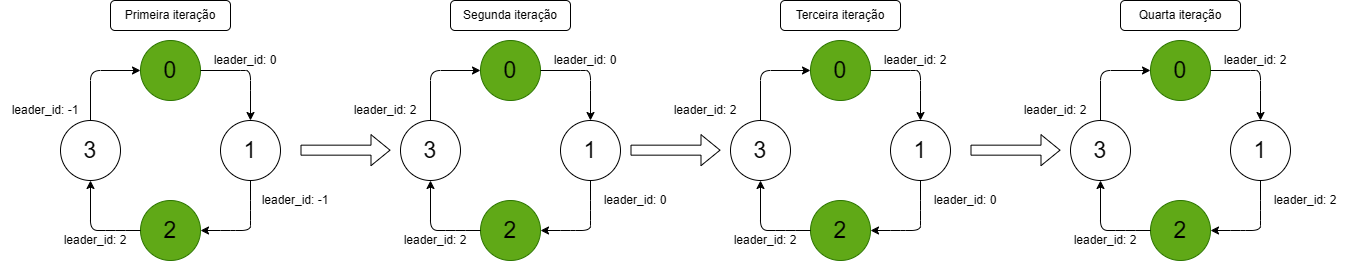

The diagram above was exported from draw.io. Its source (the exported page's mxGraphModel, read from the mxfile embedded in the PNG):
<mxGraphModel dx="1698" dy="1096" grid="1" gridSize="10" guides="1" tooltips="1" connect="1" arrows="1" fold="1" page="1" pageScale="1" pageWidth="827" pageHeight="1169" math="0" shadow="0">
  <root>
    <mxCell id="0" />
    <mxCell id="1" parent="0" />
    <mxCell id="2" parent="1" style="ellipse;whiteSpace=wrap;html=1;aspect=fixed;fillColor=#60a917;fontSize=23;fontColor=#ffffff;strokeColor=#2D7600;" value="&lt;div&gt;&lt;font style=&quot;color: light-dark(rgb(0, 0, 0), rgb(255, 255, 255));&quot;&gt;0&lt;/font&gt;&lt;/div&gt;" vertex="1">
      <mxGeometry height="60" width="60" x="210" y="470" as="geometry" />
    </mxCell>
    <mxCell id="3" parent="1" style="ellipse;whiteSpace=wrap;html=1;aspect=fixed;fillColor=light-dark(#FFFFFF,#FFFFFF);fontSize=23;" value="&lt;div&gt;&lt;font style=&quot;color: light-dark(rgb(0, 0, 0), rgb(0, 0, 0));&quot;&gt;1&lt;/font&gt;&lt;/div&gt;" vertex="1">
      <mxGeometry height="60" width="60" x="290" y="550" as="geometry" />
    </mxCell>
    <mxCell id="4" parent="1" style="ellipse;whiteSpace=wrap;html=1;aspect=fixed;fillColor=#60a917;fontSize=23;fontColor=#ffffff;strokeColor=#2D7600;" value="&lt;div&gt;&lt;font style=&quot;color: light-dark(rgb(0, 0, 0), rgb(255, 255, 255));&quot;&gt;2&lt;/font&gt;&lt;/div&gt;" vertex="1">
      <mxGeometry height="60" width="60" x="210" y="630" as="geometry" />
    </mxCell>
    <mxCell id="5" parent="1" style="ellipse;whiteSpace=wrap;html=1;aspect=fixed;fillColor=light-dark(#FFFFFF,#FFFFFF);fontSize=23;" value="&lt;div&gt;&lt;font style=&quot;color: light-dark(rgb(0, 0, 0), rgb(0, 0, 0));&quot;&gt;3&lt;/font&gt;&lt;/div&gt;" vertex="1">
      <mxGeometry height="60" width="60" x="130" y="550" as="geometry" />
    </mxCell>
    <mxCell id="6" edge="1" parent="1" source="2" style="curved=1;endArrow=classic;html=1;rounded=0;entryX=0.5;entryY=0;entryDx=0;entryDy=0;exitX=1;exitY=0.5;exitDx=0;exitDy=0;" target="3" value="">
      <mxGeometry height="50" relative="1" width="50" as="geometry">
        <Array as="points">
          <mxPoint x="310" y="500" />
          <mxPoint x="320" y="500" />
          <mxPoint x="320" y="520" />
        </Array>
        <mxPoint x="260" y="610" as="sourcePoint" />
        <mxPoint x="310" y="560" as="targetPoint" />
      </mxGeometry>
    </mxCell>
    <mxCell id="7" edge="1" parent="1" source="3" style="curved=0;endArrow=classic;html=1;rounded=1;entryX=1;entryY=0.5;entryDx=0;entryDy=0;exitX=0.5;exitY=1;exitDx=0;exitDy=0;" target="4" value="">
      <mxGeometry height="50" relative="1" width="50" as="geometry">
        <Array as="points">
          <mxPoint x="320" y="640" />
          <mxPoint x="320" y="660" />
          <mxPoint x="300" y="660" />
        </Array>
        <mxPoint x="320" y="635" as="sourcePoint" />
        <mxPoint x="370" y="685" as="targetPoint" />
      </mxGeometry>
    </mxCell>
    <mxCell id="8" edge="1" parent="1" source="4" style="curved=0;endArrow=classic;html=1;rounded=1;entryX=0.5;entryY=1;entryDx=0;entryDy=0;exitX=0;exitY=0.5;exitDx=0;exitDy=0;" target="5" value="">
      <mxGeometry height="50" relative="1" width="50" as="geometry">
        <Array as="points">
          <mxPoint x="185" y="660" />
          <mxPoint x="160" y="660" />
        </Array>
        <mxPoint x="185" y="610" as="sourcePoint" />
        <mxPoint x="135" y="660" as="targetPoint" />
      </mxGeometry>
    </mxCell>
    <mxCell id="9" edge="1" parent="1" source="5" style="curved=0;endArrow=classic;html=1;rounded=1;entryX=0;entryY=0.5;entryDx=0;entryDy=0;exitX=0.5;exitY=0;exitDx=0;exitDy=0;" target="2" value="">
      <mxGeometry height="50" relative="1" width="50" as="geometry">
        <Array as="points">
          <mxPoint x="160" y="500" />
        </Array>
        <mxPoint x="200" y="530" as="sourcePoint" />
        <mxPoint x="150" y="480" as="targetPoint" />
      </mxGeometry>
    </mxCell>
    <mxCell id="10" parent="1" style="text;html=1;whiteSpace=wrap;strokeColor=none;fillColor=none;align=center;verticalAlign=middle;rounded=0;" value="leader_id: 0" vertex="1">
      <mxGeometry height="20" width="90" x="270" y="480" as="geometry" />
    </mxCell>
    <mxCell id="11" parent="1" style="text;html=1;whiteSpace=wrap;strokeColor=none;fillColor=none;align=center;verticalAlign=middle;rounded=0;" value="leader_id: -1" vertex="1">
      <mxGeometry height="20" width="90" x="320" y="620" as="geometry" />
    </mxCell>
    <mxCell id="12" parent="1" style="text;html=1;whiteSpace=wrap;strokeColor=none;fillColor=none;align=center;verticalAlign=middle;rounded=0;" value="leader_id: 2" vertex="1">
      <mxGeometry height="20" width="90" x="120" y="660" as="geometry" />
    </mxCell>
    <mxCell id="13" parent="1" style="text;html=1;whiteSpace=wrap;strokeColor=none;fillColor=none;align=center;verticalAlign=middle;rounded=0;" value="leader_id: -1" vertex="1">
      <mxGeometry height="20" width="90" x="70" y="530" as="geometry" />
    </mxCell>
    <mxCell id="14" parent="1" style="ellipse;whiteSpace=wrap;html=1;aspect=fixed;fillColor=#60a917;fontSize=23;fontColor=#ffffff;strokeColor=#2D7600;" value="&lt;div&gt;&lt;font style=&quot;color: light-dark(rgb(0, 0, 0), rgb(255, 255, 255));&quot;&gt;0&lt;/font&gt;&lt;/div&gt;" vertex="1">
      <mxGeometry height="60" width="60" x="550" y="470" as="geometry" />
    </mxCell>
    <mxCell id="15" parent="1" style="ellipse;whiteSpace=wrap;html=1;aspect=fixed;fillColor=light-dark(#FFFFFF,#FFFFFF);fontSize=23;" value="&lt;div&gt;&lt;font style=&quot;color: light-dark(rgb(0, 0, 0), rgb(0, 0, 0));&quot;&gt;1&lt;/font&gt;&lt;/div&gt;" vertex="1">
      <mxGeometry height="60" width="60" x="630" y="550" as="geometry" />
    </mxCell>
    <mxCell id="16" parent="1" style="ellipse;whiteSpace=wrap;html=1;aspect=fixed;fillColor=#60a917;fontSize=23;fontColor=#ffffff;strokeColor=#2D7600;" value="&lt;div&gt;&lt;font style=&quot;color: light-dark(rgb(0, 0, 0), rgb(255, 255, 255));&quot;&gt;2&lt;/font&gt;&lt;/div&gt;" vertex="1">
      <mxGeometry height="60" width="60" x="550" y="630" as="geometry" />
    </mxCell>
    <mxCell id="17" parent="1" style="ellipse;whiteSpace=wrap;html=1;aspect=fixed;fillColor=light-dark(#FFFFFF,#FFFFFF);fontSize=23;" value="&lt;div&gt;&lt;font style=&quot;color: light-dark(rgb(0, 0, 0), rgb(0, 0, 0));&quot;&gt;3&lt;/font&gt;&lt;/div&gt;" vertex="1">
      <mxGeometry height="60" width="60" x="470" y="550" as="geometry" />
    </mxCell>
    <mxCell id="18" edge="1" parent="1" source="14" style="curved=1;endArrow=classic;html=1;rounded=0;entryX=0.5;entryY=0;entryDx=0;entryDy=0;exitX=1;exitY=0.5;exitDx=0;exitDy=0;" target="15" value="">
      <mxGeometry height="50" relative="1" width="50" as="geometry">
        <Array as="points">
          <mxPoint x="650" y="500" />
          <mxPoint x="660" y="500" />
          <mxPoint x="660" y="520" />
        </Array>
        <mxPoint x="600" y="610" as="sourcePoint" />
        <mxPoint x="650" y="560" as="targetPoint" />
      </mxGeometry>
    </mxCell>
    <mxCell id="19" edge="1" parent="1" source="15" style="curved=0;endArrow=classic;html=1;rounded=1;entryX=1;entryY=0.5;entryDx=0;entryDy=0;exitX=0.5;exitY=1;exitDx=0;exitDy=0;" target="16" value="">
      <mxGeometry height="50" relative="1" width="50" as="geometry">
        <Array as="points">
          <mxPoint x="660" y="640" />
          <mxPoint x="660" y="660" />
          <mxPoint x="640" y="660" />
        </Array>
        <mxPoint x="660" y="635" as="sourcePoint" />
        <mxPoint x="710" y="685" as="targetPoint" />
      </mxGeometry>
    </mxCell>
    <mxCell id="20" edge="1" parent="1" source="16" style="curved=0;endArrow=classic;html=1;rounded=1;entryX=0.5;entryY=1;entryDx=0;entryDy=0;exitX=0;exitY=0.5;exitDx=0;exitDy=0;" target="17" value="">
      <mxGeometry height="50" relative="1" width="50" as="geometry">
        <Array as="points">
          <mxPoint x="525" y="660" />
          <mxPoint x="500" y="660" />
        </Array>
        <mxPoint x="525" y="610" as="sourcePoint" />
        <mxPoint x="475" y="660" as="targetPoint" />
      </mxGeometry>
    </mxCell>
    <mxCell id="21" edge="1" parent="1" source="17" style="curved=0;endArrow=classic;html=1;rounded=1;entryX=0;entryY=0.5;entryDx=0;entryDy=0;exitX=0.5;exitY=0;exitDx=0;exitDy=0;" target="14" value="">
      <mxGeometry height="50" relative="1" width="50" as="geometry">
        <Array as="points">
          <mxPoint x="500" y="500" />
        </Array>
        <mxPoint x="540" y="530" as="sourcePoint" />
        <mxPoint x="490" y="480" as="targetPoint" />
      </mxGeometry>
    </mxCell>
    <mxCell id="22" parent="1" style="text;html=1;whiteSpace=wrap;strokeColor=none;fillColor=none;align=center;verticalAlign=middle;rounded=0;" value="leader_id: 0" vertex="1">
      <mxGeometry height="20" width="90" x="610" y="480" as="geometry" />
    </mxCell>
    <mxCell id="23" parent="1" style="text;html=1;whiteSpace=wrap;strokeColor=none;fillColor=none;align=center;verticalAlign=middle;rounded=0;" value="leader_id: 0" vertex="1">
      <mxGeometry height="20" width="90" x="660" y="620" as="geometry" />
    </mxCell>
    <mxCell id="24" parent="1" style="text;html=1;whiteSpace=wrap;strokeColor=none;fillColor=none;align=center;verticalAlign=middle;rounded=0;" value="leader_id: 2" vertex="1">
      <mxGeometry height="20" width="90" x="460" y="660" as="geometry" />
    </mxCell>
    <mxCell id="25" parent="1" style="text;html=1;whiteSpace=wrap;strokeColor=none;fillColor=none;align=center;verticalAlign=middle;rounded=0;" value="leader_id: 2" vertex="1">
      <mxGeometry height="20" width="90" x="410" y="530" as="geometry" />
    </mxCell>
    <mxCell id="26" parent="1" style="rounded=1;whiteSpace=wrap;html=1;fillColor=light-dark(#FFFFFF,#FFFFFF);" value="&lt;font style=&quot;color: light-dark(rgb(0, 0, 0), rgb(0, 0, 0));&quot;&gt;Primeira iteração&lt;/font&gt;" vertex="1">
      <mxGeometry height="30" width="120" x="180" y="430" as="geometry" />
    </mxCell>
    <mxCell id="27" parent="1" style="rounded=1;whiteSpace=wrap;html=1;fillColor=light-dark(#FFFFFF,#FFFFFF);" value="&lt;font style=&quot;color: light-dark(rgb(0, 0, 0), rgb(0, 0, 0));&quot;&gt;Segunda iteração&lt;/font&gt;" vertex="1">
      <mxGeometry height="30" width="120" x="520" y="430" as="geometry" />
    </mxCell>
    <mxCell id="28" edge="1" parent="1" style="shape=flexArrow;endArrow=classic;html=1;rounded=0;strokeColor=light-dark(#000000,#FFFFFF);fillColor=light-dark(#FFFFFF,#FFFFFF);" value="">
      <mxGeometry height="50" relative="1" width="50" as="geometry">
        <mxPoint x="370" y="579.6600000000001" as="sourcePoint" />
        <mxPoint x="460" y="579.6600000000001" as="targetPoint" />
      </mxGeometry>
    </mxCell>
    <mxCell id="29" parent="1" style="ellipse;whiteSpace=wrap;html=1;aspect=fixed;fillColor=#60a917;fontSize=23;fontColor=#ffffff;strokeColor=#2D7600;" value="&lt;div&gt;&lt;font style=&quot;color: light-dark(rgb(0, 0, 0), rgb(255, 255, 255));&quot;&gt;0&lt;/font&gt;&lt;/div&gt;" vertex="1">
      <mxGeometry height="60" width="60" x="880" y="470" as="geometry" />
    </mxCell>
    <mxCell id="30" parent="1" style="ellipse;whiteSpace=wrap;html=1;aspect=fixed;fillColor=light-dark(#FFFFFF,#FFFFFF);fontSize=23;" value="&lt;div&gt;&lt;font style=&quot;color: light-dark(rgb(0, 0, 0), rgb(0, 0, 0));&quot;&gt;1&lt;/font&gt;&lt;/div&gt;" vertex="1">
      <mxGeometry height="60" width="60" x="960" y="550" as="geometry" />
    </mxCell>
    <mxCell id="31" parent="1" style="ellipse;whiteSpace=wrap;html=1;aspect=fixed;fillColor=#60a917;fontSize=23;fontColor=#ffffff;strokeColor=#2D7600;" value="&lt;div&gt;&lt;font style=&quot;color: light-dark(rgb(0, 0, 0), rgb(255, 255, 255));&quot;&gt;2&lt;/font&gt;&lt;/div&gt;" vertex="1">
      <mxGeometry height="60" width="60" x="880" y="630" as="geometry" />
    </mxCell>
    <mxCell id="32" parent="1" style="ellipse;whiteSpace=wrap;html=1;aspect=fixed;fillColor=light-dark(#FFFFFF,#FFFFFF);fontSize=23;" value="&lt;div&gt;&lt;font style=&quot;color: light-dark(rgb(0, 0, 0), rgb(0, 0, 0));&quot;&gt;3&lt;/font&gt;&lt;/div&gt;" vertex="1">
      <mxGeometry height="60" width="60" x="800" y="550" as="geometry" />
    </mxCell>
    <mxCell id="33" edge="1" parent="1" source="29" style="curved=1;endArrow=classic;html=1;rounded=0;entryX=0.5;entryY=0;entryDx=0;entryDy=0;exitX=1;exitY=0.5;exitDx=0;exitDy=0;" target="30" value="">
      <mxGeometry height="50" relative="1" width="50" as="geometry">
        <Array as="points">
          <mxPoint x="980" y="500" />
          <mxPoint x="990" y="500" />
          <mxPoint x="990" y="520" />
        </Array>
        <mxPoint x="930" y="610" as="sourcePoint" />
        <mxPoint x="980" y="560" as="targetPoint" />
      </mxGeometry>
    </mxCell>
    <mxCell id="34" edge="1" parent="1" source="30" style="curved=0;endArrow=classic;html=1;rounded=1;entryX=1;entryY=0.5;entryDx=0;entryDy=0;exitX=0.5;exitY=1;exitDx=0;exitDy=0;" target="31" value="">
      <mxGeometry height="50" relative="1" width="50" as="geometry">
        <Array as="points">
          <mxPoint x="990" y="640" />
          <mxPoint x="990" y="660" />
          <mxPoint x="970" y="660" />
        </Array>
        <mxPoint x="990" y="635" as="sourcePoint" />
        <mxPoint x="1040" y="685" as="targetPoint" />
      </mxGeometry>
    </mxCell>
    <mxCell id="35" edge="1" parent="1" source="31" style="curved=0;endArrow=classic;html=1;rounded=1;entryX=0.5;entryY=1;entryDx=0;entryDy=0;exitX=0;exitY=0.5;exitDx=0;exitDy=0;" target="32" value="">
      <mxGeometry height="50" relative="1" width="50" as="geometry">
        <Array as="points">
          <mxPoint x="855" y="660" />
          <mxPoint x="830" y="660" />
        </Array>
        <mxPoint x="855" y="610" as="sourcePoint" />
        <mxPoint x="805" y="660" as="targetPoint" />
      </mxGeometry>
    </mxCell>
    <mxCell id="36" edge="1" parent="1" source="32" style="curved=0;endArrow=classic;html=1;rounded=1;entryX=0;entryY=0.5;entryDx=0;entryDy=0;exitX=0.5;exitY=0;exitDx=0;exitDy=0;" target="29" value="">
      <mxGeometry height="50" relative="1" width="50" as="geometry">
        <Array as="points">
          <mxPoint x="830" y="500" />
        </Array>
        <mxPoint x="870" y="530" as="sourcePoint" />
        <mxPoint x="820" y="480" as="targetPoint" />
      </mxGeometry>
    </mxCell>
    <mxCell id="37" parent="1" style="text;html=1;whiteSpace=wrap;strokeColor=none;fillColor=none;align=center;verticalAlign=middle;rounded=0;" value="leader_id: 2" vertex="1">
      <mxGeometry height="20" width="90" x="940" y="480" as="geometry" />
    </mxCell>
    <mxCell id="38" parent="1" style="text;html=1;whiteSpace=wrap;strokeColor=none;fillColor=none;align=center;verticalAlign=middle;rounded=0;" value="leader_id: 0" vertex="1">
      <mxGeometry height="20" width="90" x="990" y="620" as="geometry" />
    </mxCell>
    <mxCell id="39" parent="1" style="text;html=1;whiteSpace=wrap;strokeColor=none;fillColor=none;align=center;verticalAlign=middle;rounded=0;" value="leader_id: 2" vertex="1">
      <mxGeometry height="20" width="90" x="790" y="660" as="geometry" />
    </mxCell>
    <mxCell id="40" parent="1" style="text;html=1;whiteSpace=wrap;strokeColor=none;fillColor=none;align=center;verticalAlign=middle;rounded=0;" value="leader_id: 2" vertex="1">
      <mxGeometry height="20" width="90" x="730" y="530" as="geometry" />
    </mxCell>
    <mxCell id="41" parent="1" style="ellipse;whiteSpace=wrap;html=1;aspect=fixed;fillColor=#60a917;fontSize=23;fontColor=#ffffff;strokeColor=#2D7600;" value="&lt;div&gt;&lt;font style=&quot;color: light-dark(rgb(0, 0, 0), rgb(255, 255, 255));&quot;&gt;0&lt;/font&gt;&lt;/div&gt;" vertex="1">
      <mxGeometry height="60" width="60" x="1220" y="470" as="geometry" />
    </mxCell>
    <mxCell id="42" parent="1" style="ellipse;whiteSpace=wrap;html=1;aspect=fixed;fillColor=light-dark(#FFFFFF,#FFFFFF);fontSize=23;" value="&lt;div&gt;&lt;font style=&quot;color: light-dark(rgb(0, 0, 0), rgb(0, 0, 0));&quot;&gt;1&lt;/font&gt;&lt;/div&gt;" vertex="1">
      <mxGeometry height="60" width="60" x="1300" y="550" as="geometry" />
    </mxCell>
    <mxCell id="43" parent="1" style="ellipse;whiteSpace=wrap;html=1;aspect=fixed;fillColor=#60a917;fontSize=23;fontColor=#ffffff;strokeColor=#2D7600;" value="&lt;div&gt;&lt;font style=&quot;color: light-dark(rgb(0, 0, 0), rgb(255, 255, 255));&quot;&gt;2&lt;/font&gt;&lt;/div&gt;" vertex="1">
      <mxGeometry height="60" width="60" x="1220" y="630" as="geometry" />
    </mxCell>
    <mxCell id="44" parent="1" style="ellipse;whiteSpace=wrap;html=1;aspect=fixed;fillColor=light-dark(#FFFFFF,#FFFFFF);fontSize=23;" value="&lt;div&gt;&lt;font style=&quot;color: light-dark(rgb(0, 0, 0), rgb(0, 0, 0));&quot;&gt;3&lt;/font&gt;&lt;/div&gt;" vertex="1">
      <mxGeometry height="60" width="60" x="1140" y="550" as="geometry" />
    </mxCell>
    <mxCell id="45" edge="1" parent="1" source="41" style="curved=1;endArrow=classic;html=1;rounded=0;entryX=0.5;entryY=0;entryDx=0;entryDy=0;exitX=1;exitY=0.5;exitDx=0;exitDy=0;" target="42" value="">
      <mxGeometry height="50" relative="1" width="50" as="geometry">
        <Array as="points">
          <mxPoint x="1320" y="500" />
          <mxPoint x="1330" y="500" />
          <mxPoint x="1330" y="520" />
        </Array>
        <mxPoint x="1270" y="610" as="sourcePoint" />
        <mxPoint x="1320" y="560" as="targetPoint" />
      </mxGeometry>
    </mxCell>
    <mxCell id="46" edge="1" parent="1" source="42" style="curved=0;endArrow=classic;html=1;rounded=1;entryX=1;entryY=0.5;entryDx=0;entryDy=0;exitX=0.5;exitY=1;exitDx=0;exitDy=0;" target="43" value="">
      <mxGeometry height="50" relative="1" width="50" as="geometry">
        <Array as="points">
          <mxPoint x="1330" y="640" />
          <mxPoint x="1330" y="660" />
          <mxPoint x="1310" y="660" />
        </Array>
        <mxPoint x="1330" y="635" as="sourcePoint" />
        <mxPoint x="1380" y="685" as="targetPoint" />
      </mxGeometry>
    </mxCell>
    <mxCell id="47" edge="1" parent="1" source="43" style="curved=0;endArrow=classic;html=1;rounded=1;entryX=0.5;entryY=1;entryDx=0;entryDy=0;exitX=0;exitY=0.5;exitDx=0;exitDy=0;" target="44" value="">
      <mxGeometry height="50" relative="1" width="50" as="geometry">
        <Array as="points">
          <mxPoint x="1195" y="660" />
          <mxPoint x="1170" y="660" />
        </Array>
        <mxPoint x="1195" y="610" as="sourcePoint" />
        <mxPoint x="1145" y="660" as="targetPoint" />
      </mxGeometry>
    </mxCell>
    <mxCell id="48" edge="1" parent="1" source="44" style="curved=0;endArrow=classic;html=1;rounded=1;entryX=0;entryY=0.5;entryDx=0;entryDy=0;exitX=0.5;exitY=0;exitDx=0;exitDy=0;" target="41" value="">
      <mxGeometry height="50" relative="1" width="50" as="geometry">
        <Array as="points">
          <mxPoint x="1170" y="500" />
        </Array>
        <mxPoint x="1210" y="530" as="sourcePoint" />
        <mxPoint x="1160" y="480" as="targetPoint" />
      </mxGeometry>
    </mxCell>
    <mxCell id="49" parent="1" style="text;html=1;whiteSpace=wrap;strokeColor=none;fillColor=none;align=center;verticalAlign=middle;rounded=0;" value="leader_id: 2" vertex="1">
      <mxGeometry height="20" width="90" x="1280" y="480" as="geometry" />
    </mxCell>
    <mxCell id="50" parent="1" style="text;html=1;whiteSpace=wrap;strokeColor=none;fillColor=none;align=center;verticalAlign=middle;rounded=0;" value="leader_id: 2" vertex="1">
      <mxGeometry height="20" width="90" x="1330" y="620" as="geometry" />
    </mxCell>
    <mxCell id="51" parent="1" style="text;html=1;whiteSpace=wrap;strokeColor=none;fillColor=none;align=center;verticalAlign=middle;rounded=0;" value="leader_id: 2" vertex="1">
      <mxGeometry height="20" width="90" x="1130" y="660" as="geometry" />
    </mxCell>
    <mxCell id="52" parent="1" style="text;html=1;whiteSpace=wrap;strokeColor=none;fillColor=none;align=center;verticalAlign=middle;rounded=0;" value="leader_id: 2" vertex="1">
      <mxGeometry height="20" width="90" x="1080" y="530" as="geometry" />
    </mxCell>
    <mxCell id="53" parent="1" style="rounded=1;whiteSpace=wrap;html=1;fillColor=light-dark(#FFFFFF,#FFFFFF);" value="&lt;font style=&quot;color: light-dark(rgb(0, 0, 0), rgb(0, 0, 0));&quot;&gt;Terceira iteração&lt;/font&gt;" vertex="1">
      <mxGeometry height="30" width="120" x="850" y="430" as="geometry" />
    </mxCell>
    <mxCell id="54" parent="1" style="rounded=1;whiteSpace=wrap;html=1;fillColor=light-dark(#FFFFFF,#FFFFFF);" value="&lt;font style=&quot;color: light-dark(rgb(0, 0, 0), rgb(0, 0, 0));&quot;&gt;Quarta iteração&lt;/font&gt;" vertex="1">
      <mxGeometry height="30" width="120" x="1190" y="430" as="geometry" />
    </mxCell>
    <mxCell id="55" edge="1" parent="1" style="shape=flexArrow;endArrow=classic;html=1;rounded=0;strokeColor=light-dark(#000000,#FFFFFF);fillColor=light-dark(#FFFFFF,#FFFFFF);" value="">
      <mxGeometry height="50" relative="1" width="50" as="geometry">
        <mxPoint x="1040" y="579.6600000000001" as="sourcePoint" />
        <mxPoint x="1130" y="579.6600000000001" as="targetPoint" />
      </mxGeometry>
    </mxCell>
    <mxCell id="56" edge="1" parent="1" style="shape=flexArrow;endArrow=classic;html=1;rounded=0;strokeColor=light-dark(#000000,#FFFFFF);fillColor=light-dark(#FFFFFF,#FFFFFF);" value="">
      <mxGeometry height="50" relative="1" width="50" as="geometry">
        <mxPoint x="700" y="579.6600000000001" as="sourcePoint" />
        <mxPoint x="790" y="579.6600000000001" as="targetPoint" />
      </mxGeometry>
    </mxCell>
  </root>
</mxGraphModel>